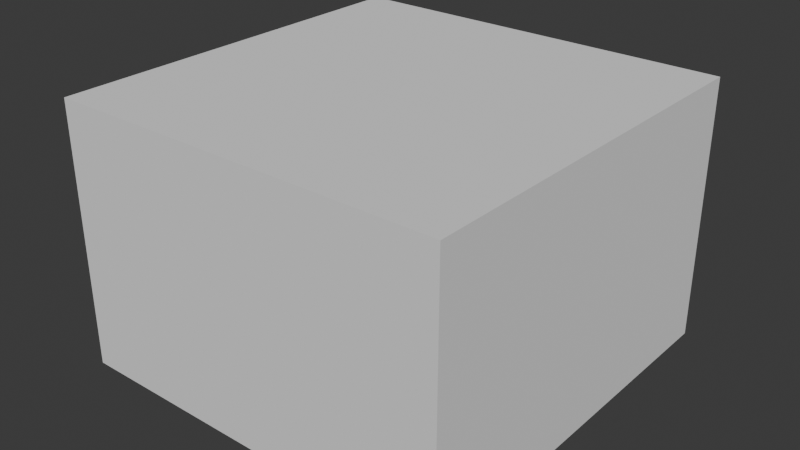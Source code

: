 # Source: Untitled.blend  (saved by Blender 4.4.32; exported with 4.5.12 LTS)
import bpy
from mathutils import Matrix  # noqa: F401  (used for matrix-valued properties, if any)

bpy.ops.wm.read_factory_settings(use_empty=True)
scene = bpy.context.scene
scene.name = 'Scene'

# ---- collections
col_house = bpy.data.collections.new('house'); scene.collection.children.link(col_house)

# ---- world
world_world = bpy.data.worlds.new('World'); scene.world = world_world
world_world.use_nodes = True; world_world.node_tree.nodes.clear()
_N = world_world.node_tree.nodes; _L = world_world.node_tree.links
n0 = _N.new('ShaderNodeOutputWorld'); n0.name = 'World Output'; n0.location = (300, 300)
n1 = _N.new('ShaderNodeBackground'); n1.name = 'Background'; n1.location = (10, 300)
n1.inputs[0].default_value = (0.05088, 0.05088, 0.05088, 1.0)
_L.new(n1.outputs[0], n0.inputs[0])
n0.is_active_output = True
world_world.color = (0.05088, 0.05088, 0.05088)
world_world.sun_shadow_jitter_overblur = 0.0

# ---- meshes
me_cube_001 = bpy.data.meshes.new('Cube.001')
me_cube_001.from_pydata([(-1.0, -1.0, -1.0), (-1.0, -1.0, 1.0), (-1.0, 1.0, -1.0), (-1.0, 1.0, 1.0), (1.0, -1.0, -1.0), (1.0, -1.0, 1.0), (1.0, 1.0, -1.0), (1.0, 1.0, 1.0)], [], [(0, 1, 3, 2), (2, 3, 7, 6), (6, 7, 5, 4), (4, 5, 1, 0), (2, 6, 4, 0), (7, 3, 1, 5)])
_uv = me_cube_001.uv_layers.new(name='UVMap')
_uv.uv.foreach_set('vector', [0.375, 0.0, 0.625, 0.0, 0.625, 0.25, 0.375, 0.25, 0.375, 0.25, 0.625, 0.25, 0.625, 0.5, 0.375, 0.5, 0.375, 0.5, 0.625, 0.5, 0.625, 0.75, 0.375, 0.75, 0.375, 0.75, 0.625, 0.75, 0.625, 1.0, 0.375, 1.0, 0.125, 0.5, 0.375, 0.5, 0.375, 0.75, 0.125, 0.75, 0.625, 0.5, 0.875, 0.5, 0.875, 0.75, 0.625, 0.75])
me_cube_001.update()
me_cube_004 = bpy.data.meshes.new('Cube.004')
me_cube_004.from_pydata([(-1.0, -1.0, -1.0), (-1.0, -1.0, 1.0), (-1.0, 1.0, -1.0), (-1.0, 1.0, 1.0), (1.0, -1.0, -1.0), (1.0, -1.0, 1.0), (1.0, 1.0, -1.0), (1.0, 1.0, 1.0)], [], [(0, 1, 3, 2), (2, 3, 7, 6), (6, 7, 5, 4), (4, 5, 1, 0), (2, 6, 4, 0), (7, 3, 1, 5)])
_uv = me_cube_004.uv_layers.new(name='UVMap')
_uv.uv.foreach_set('vector', [0.375, 0.0, 0.625, 0.0, 0.625, 0.25, 0.375, 0.25, 0.375, 0.25, 0.625, 0.25, 0.625, 0.5, 0.375, 0.5, 0.375, 0.5, 0.625, 0.5, 0.625, 0.75, 0.375, 0.75, 0.375, 0.75, 0.625, 0.75, 0.625, 1.0, 0.375, 1.0, 0.125, 0.5, 0.375, 0.5, 0.375, 0.75, 0.125, 0.75, 0.625, 0.5, 0.875, 0.5, 0.875, 0.75, 0.625, 0.75])
me_cube_004.update()
me_cube_005 = bpy.data.meshes.new('Cube.005')
me_cube_005.from_pydata([(-1.0, -1.0, -1.0), (-1.0, -1.0, 1.0), (-1.0, 1.0, -1.0), (-1.0, 1.0, 1.0), (1.0, -1.0, -1.0), (1.0, -1.0, 1.0), (1.0, 1.0, -1.0), (1.0, 1.0, 1.0)], [], [(0, 1, 3, 2), (2, 3, 7, 6), (6, 7, 5, 4), (4, 5, 1, 0), (2, 6, 4, 0), (7, 3, 1, 5)])
_uv = me_cube_005.uv_layers.new(name='UVMap')
_uv.uv.foreach_set('vector', [0.375, 0.0, 0.625, 0.0, 0.625, 0.25, 0.375, 0.25, 0.375, 0.25, 0.625, 0.25, 0.625, 0.5, 0.375, 0.5, 0.375, 0.5, 0.625, 0.5, 0.625, 0.75, 0.375, 0.75, 0.375, 0.75, 0.625, 0.75, 0.625, 1.0, 0.375, 1.0, 0.125, 0.5, 0.375, 0.5, 0.375, 0.75, 0.125, 0.75, 0.625, 0.5, 0.875, 0.5, 0.875, 0.75, 0.625, 0.75])
me_cube_005.update()
me_cube_007 = bpy.data.meshes.new('Cube.007')
me_cube_007.from_pydata([(-1.0, -1.0, -1.0), (-1.0, -1.0, 1.0), (-1.0, 1.0, -1.0), (-1.0, 1.0, 1.0), (1.0, -1.0, -1.0), (1.0, -1.0, 1.0), (1.0, 1.0, -1.0), (1.0, 1.0, 1.0)], [], [(0, 1, 3, 2), (2, 3, 7, 6), (6, 7, 5, 4), (4, 5, 1, 0), (2, 6, 4, 0), (7, 3, 1, 5)])
_uv = me_cube_007.uv_layers.new(name='UVMap')
_uv.uv.foreach_set('vector', [0.375, 0.0, 0.625, 0.0, 0.625, 0.25, 0.375, 0.25, 0.375, 0.25, 0.625, 0.25, 0.625, 0.5, 0.375, 0.5, 0.375, 0.5, 0.625, 0.5, 0.625, 0.75, 0.375, 0.75, 0.375, 0.75, 0.625, 0.75, 0.625, 1.0, 0.375, 1.0, 0.125, 0.5, 0.375, 0.5, 0.375, 0.75, 0.125, 0.75, 0.625, 0.5, 0.875, 0.5, 0.875, 0.75, 0.625, 0.75])
me_cube_007.update()
me_cube_008 = bpy.data.meshes.new('Cube.008')
me_cube_008.from_pydata([(-1.0, -1.0, -1.0), (-1.0, -1.0, 1.0), (-1.0, 1.0, -1.0), (-1.0, 1.0, 1.0), (1.0, -1.0, -1.0), (1.0, -1.0, 1.0), (1.0, 1.0, -1.0), (1.0, 1.0, 1.0)], [], [(0, 1, 3, 2), (2, 3, 7, 6), (6, 7, 5, 4), (4, 5, 1, 0), (2, 6, 4, 0), (7, 3, 1, 5)])
_uv = me_cube_008.uv_layers.new(name='UVMap')
_uv.uv.foreach_set('vector', [0.375, 0.0, 0.625, 0.0, 0.625, 0.25, 0.375, 0.25, 0.375, 0.25, 0.625, 0.25, 0.625, 0.5, 0.375, 0.5, 0.375, 0.5, 0.625, 0.5, 0.625, 0.75, 0.375, 0.75, 0.375, 0.75, 0.625, 0.75, 0.625, 1.0, 0.375, 1.0, 0.125, 0.5, 0.375, 0.5, 0.375, 0.75, 0.125, 0.75, 0.625, 0.5, 0.875, 0.5, 0.875, 0.75, 0.625, 0.75])
me_cube_008.update()
me_cube_009 = bpy.data.meshes.new('Cube.009')
me_cube_009.from_pydata([(-1.0, -1.0, -1.0), (-1.0, -1.0, 1.0), (-1.0, 1.0, -1.0), (-1.0, 1.0, 1.0), (1.0, -1.0, -1.0), (1.0, -1.0, 1.0), (1.0, 1.0, -1.0), (1.0, 1.0, 1.0)], [], [(0, 1, 3, 2), (2, 3, 7, 6), (6, 7, 5, 4), (4, 5, 1, 0), (2, 6, 4, 0), (7, 3, 1, 5)])
_uv = me_cube_009.uv_layers.new(name='UVMap')
_uv.uv.foreach_set('vector', [0.375, 0.0, 0.625, 0.0, 0.625, 0.25, 0.375, 0.25, 0.375, 0.25, 0.625, 0.25, 0.625, 0.5, 0.375, 0.5, 0.375, 0.5, 0.625, 0.5, 0.625, 0.75, 0.375, 0.75, 0.375, 0.75, 0.625, 0.75, 0.625, 1.0, 0.375, 1.0, 0.125, 0.5, 0.375, 0.5, 0.375, 0.75, 0.125, 0.75, 0.625, 0.5, 0.875, 0.5, 0.875, 0.75, 0.625, 0.75])
me_cube_009.update()
me_cube_010 = bpy.data.meshes.new('Cube.010')
me_cube_010.from_pydata([(-1.0, -1.0, -1.0), (-1.0, -1.0, 1.0), (-1.0, 1.0, -1.0), (-1.0, 1.0, 1.0), (1.0, -1.0, -1.0), (1.0, -1.0, 1.0), (1.0, 1.0, -1.0), (1.0, 1.0, 1.0)], [], [(0, 1, 3, 2), (2, 3, 7, 6), (6, 7, 5, 4), (4, 5, 1, 0), (2, 6, 4, 0), (7, 3, 1, 5)])
_uv = me_cube_010.uv_layers.new(name='UVMap')
_uv.uv.foreach_set('vector', [0.375, 0.0, 0.625, 0.0, 0.625, 0.25, 0.375, 0.25, 0.375, 0.25, 0.625, 0.25, 0.625, 0.5, 0.375, 0.5, 0.375, 0.5, 0.625, 0.5, 0.625, 0.75, 0.375, 0.75, 0.375, 0.75, 0.625, 0.75, 0.625, 1.0, 0.375, 1.0, 0.125, 0.5, 0.375, 0.5, 0.375, 0.75, 0.125, 0.75, 0.625, 0.5, 0.875, 0.5, 0.875, 0.75, 0.625, 0.75])
me_cube_010.update()
me_cube_011 = bpy.data.meshes.new('Cube.011')
me_cube_011.from_pydata([(-1.0, -1.0, -1.0), (-1.0, -1.0, 1.0), (-1.0, 1.0, -1.0), (-1.0, 1.0, 1.0), (1.0, -1.0, -1.0), (1.0, -1.0, 1.0), (1.0, 1.0, -1.0), (1.0, 1.0, 1.0)], [], [(0, 1, 3, 2), (2, 3, 7, 6), (6, 7, 5, 4), (4, 5, 1, 0), (2, 6, 4, 0), (7, 3, 1, 5)])
_uv = me_cube_011.uv_layers.new(name='UVMap')
_uv.uv.foreach_set('vector', [0.375, 0.0, 0.625, 0.0, 0.625, 0.25, 0.375, 0.25, 0.375, 0.25, 0.625, 0.25, 0.625, 0.5, 0.375, 0.5, 0.375, 0.5, 0.625, 0.5, 0.625, 0.75, 0.375, 0.75, 0.375, 0.75, 0.625, 0.75, 0.625, 1.0, 0.375, 1.0, 0.125, 0.5, 0.375, 0.5, 0.375, 0.75, 0.125, 0.75, 0.625, 0.5, 0.875, 0.5, 0.875, 0.75, 0.625, 0.75])
me_cube_011.update()
me_cube_012 = bpy.data.meshes.new('Cube.012')
me_cube_012.from_pydata([(-1.0, -1.0, -1.0), (-1.0, -1.0, 1.0), (-1.0, 1.0, -1.0), (-1.0, 1.0, 1.0), (1.0, -1.0, -1.0), (1.0, -1.0, 1.0), (1.0, 1.0, -1.0), (1.0, 1.0, 1.0)], [], [(0, 1, 3, 2), (2, 3, 7, 6), (6, 7, 5, 4), (4, 5, 1, 0), (2, 6, 4, 0), (7, 3, 1, 5)])
_uv = me_cube_012.uv_layers.new(name='UVMap')
_uv.uv.foreach_set('vector', [0.375, 0.0, 0.625, 0.0, 0.625, 0.25, 0.375, 0.25, 0.375, 0.25, 0.625, 0.25, 0.625, 0.5, 0.375, 0.5, 0.375, 0.5, 0.625, 0.5, 0.625, 0.75, 0.375, 0.75, 0.375, 0.75, 0.625, 0.75, 0.625, 1.0, 0.375, 1.0, 0.125, 0.5, 0.375, 0.5, 0.375, 0.75, 0.125, 0.75, 0.625, 0.5, 0.875, 0.5, 0.875, 0.75, 0.625, 0.75])
me_cube_012.update()
me_cube_013 = bpy.data.meshes.new('Cube.013')
me_cube_013.from_pydata([(-1.0, -1.0, -1.0), (-1.0, -1.0, 1.0), (-1.0, 1.0, -1.0), (-1.0, 1.0, 1.0), (1.0, -1.0, -1.0), (1.0, -1.0, 1.0), (1.0, 1.0, -1.0), (1.0, 1.0, 1.0)], [], [(0, 1, 3, 2), (2, 3, 7, 6), (6, 7, 5, 4), (4, 5, 1, 0), (2, 6, 4, 0), (7, 3, 1, 5)])
_uv = me_cube_013.uv_layers.new(name='UVMap')
_uv.uv.foreach_set('vector', [0.375, 0.0, 0.625, 0.0, 0.625, 0.25, 0.375, 0.25, 0.375, 0.25, 0.625, 0.25, 0.625, 0.5, 0.375, 0.5, 0.375, 0.5, 0.625, 0.5, 0.625, 0.75, 0.375, 0.75, 0.375, 0.75, 0.625, 0.75, 0.625, 1.0, 0.375, 1.0, 0.125, 0.5, 0.375, 0.5, 0.375, 0.75, 0.125, 0.75, 0.625, 0.5, 0.875, 0.5, 0.875, 0.75, 0.625, 0.75])
me_cube_013.update()
me_cube_014 = bpy.data.meshes.new('Cube.014')
me_cube_014.from_pydata([(-1.0, -1.0, -1.0), (-1.0, -1.0, 1.0), (-1.0, 1.0, -1.0), (-1.0, 1.0, 1.0), (1.0, -1.0, -1.0), (1.0, -1.0, 1.0), (1.0, 1.0, -1.0), (1.0, 1.0, 1.0)], [], [(0, 1, 3, 2), (2, 3, 7, 6), (6, 7, 5, 4), (4, 5, 1, 0), (2, 6, 4, 0), (7, 3, 1, 5)])
_uv = me_cube_014.uv_layers.new(name='UVMap')
_uv.uv.foreach_set('vector', [0.375, 0.0, 0.625, 0.0, 0.625, 0.25, 0.375, 0.25, 0.375, 0.25, 0.625, 0.25, 0.625, 0.5, 0.375, 0.5, 0.375, 0.5, 0.625, 0.5, 0.625, 0.75, 0.375, 0.75, 0.375, 0.75, 0.625, 0.75, 0.625, 1.0, 0.375, 1.0, 0.125, 0.5, 0.375, 0.5, 0.375, 0.75, 0.125, 0.75, 0.625, 0.5, 0.875, 0.5, 0.875, 0.75, 0.625, 0.75])
me_cube_014.update()
me_cube_015 = bpy.data.meshes.new('Cube.015')
me_cube_015.from_pydata([(-1.0, -1.0, -1.0), (-1.0, -1.0, 1.0), (-1.0, 1.0, -1.0), (-1.0, 1.0, 1.0), (1.0, -1.0, -1.0), (1.0, -1.0, 1.0), (1.0, 1.0, -1.0), (1.0, 1.0, 1.0)], [], [(0, 1, 3, 2), (2, 3, 7, 6), (6, 7, 5, 4), (4, 5, 1, 0), (2, 6, 4, 0), (7, 3, 1, 5)])
_uv = me_cube_015.uv_layers.new(name='UVMap')
_uv.uv.foreach_set('vector', [0.375, 0.0, 0.625, 0.0, 0.625, 0.25, 0.375, 0.25, 0.375, 0.25, 0.625, 0.25, 0.625, 0.5, 0.375, 0.5, 0.375, 0.5, 0.625, 0.5, 0.625, 0.75, 0.375, 0.75, 0.375, 0.75, 0.625, 0.75, 0.625, 1.0, 0.375, 1.0, 0.125, 0.5, 0.375, 0.5, 0.375, 0.75, 0.125, 0.75, 0.625, 0.5, 0.875, 0.5, 0.875, 0.75, 0.625, 0.75])
me_cube_015.update()
me_cube_016 = bpy.data.meshes.new('Cube.016')
me_cube_016.from_pydata([(-1.0, -1.0, -1.0), (-1.0, -1.0, 1.0), (-1.0, 1.0, -1.0), (-1.0, 1.0, 1.0), (1.0, -1.0, -1.0), (1.0, -1.0, 1.0), (1.0, 1.0, -1.0), (1.0, 1.0, 1.0)], [], [(0, 1, 3, 2), (2, 3, 7, 6), (6, 7, 5, 4), (4, 5, 1, 0), (2, 6, 4, 0), (7, 3, 1, 5)])
_uv = me_cube_016.uv_layers.new(name='UVMap')
_uv.uv.foreach_set('vector', [0.375, 0.0, 0.625, 0.0, 0.625, 0.25, 0.375, 0.25, 0.375, 0.25, 0.625, 0.25, 0.625, 0.5, 0.375, 0.5, 0.375, 0.5, 0.625, 0.5, 0.625, 0.75, 0.375, 0.75, 0.375, 0.75, 0.625, 0.75, 0.625, 1.0, 0.375, 1.0, 0.125, 0.5, 0.375, 0.5, 0.375, 0.75, 0.125, 0.75, 0.625, 0.5, 0.875, 0.5, 0.875, 0.75, 0.625, 0.75])
me_cube_016.update()
me_cube_017 = bpy.data.meshes.new('Cube.017')
me_cube_017.from_pydata([(-1.0, -1.0, -1.0), (-1.0, -1.0, 1.0), (-1.0, 1.0, -1.0), (-1.0, 1.0, 1.0), (1.0, -1.0, -1.0), (1.0, -1.0, 1.0), (1.0, 1.0, -1.0), (1.0, 1.0, 1.0)], [], [(0, 1, 3, 2), (2, 3, 7, 6), (6, 7, 5, 4), (4, 5, 1, 0), (2, 6, 4, 0), (7, 3, 1, 5)])
_uv = me_cube_017.uv_layers.new(name='UVMap')
_uv.uv.foreach_set('vector', [0.375, 0.0, 0.625, 0.0, 0.625, 0.25, 0.375, 0.25, 0.375, 0.25, 0.625, 0.25, 0.625, 0.5, 0.375, 0.5, 0.375, 0.5, 0.625, 0.5, 0.625, 0.75, 0.375, 0.75, 0.375, 0.75, 0.625, 0.75, 0.625, 1.0, 0.375, 1.0, 0.125, 0.5, 0.375, 0.5, 0.375, 0.75, 0.125, 0.75, 0.625, 0.5, 0.875, 0.5, 0.875, 0.75, 0.625, 0.75])
me_cube_017.update()
me_cube_018 = bpy.data.meshes.new('Cube.018')
me_cube_018.from_pydata([(-1.0, -1.0, -1.0), (-1.0, -1.0, 1.0), (-1.0, 1.0, -1.0), (-1.0, 1.0, 1.0), (1.0, -1.0, -1.0), (1.0, -1.0, 1.0), (1.0, 1.0, -1.0), (1.0, 1.0, 1.0)], [], [(0, 1, 3, 2), (2, 3, 7, 6), (6, 7, 5, 4), (4, 5, 1, 0), (2, 6, 4, 0), (7, 3, 1, 5)])
_uv = me_cube_018.uv_layers.new(name='UVMap')
_uv.uv.foreach_set('vector', [0.375, 0.0, 0.625, 0.0, 0.625, 0.25, 0.375, 0.25, 0.375, 0.25, 0.625, 0.25, 0.625, 0.5, 0.375, 0.5, 0.375, 0.5, 0.625, 0.5, 0.625, 0.75, 0.375, 0.75, 0.375, 0.75, 0.625, 0.75, 0.625, 1.0, 0.375, 1.0, 0.125, 0.5, 0.375, 0.5, 0.375, 0.75, 0.125, 0.75, 0.625, 0.5, 0.875, 0.5, 0.875, 0.75, 0.625, 0.75])
me_cube_018.update()
me_cube_019 = bpy.data.meshes.new('Cube.019')
me_cube_019.from_pydata([(-1.0, -1.0, -1.0), (-1.0, -1.0, 1.0), (-1.0, 1.0, -1.0), (-1.0, 1.0, 1.0), (1.0, -1.0, -1.0), (1.0, -1.0, 1.0), (1.0, 1.0, -1.0), (1.0, 1.0, 1.0)], [], [(0, 1, 3, 2), (2, 3, 7, 6), (6, 7, 5, 4), (4, 5, 1, 0), (2, 6, 4, 0), (7, 3, 1, 5)])
_uv = me_cube_019.uv_layers.new(name='UVMap')
_uv.uv.foreach_set('vector', [0.375, 0.0, 0.625, 0.0, 0.625, 0.25, 0.375, 0.25, 0.375, 0.25, 0.625, 0.25, 0.625, 0.5, 0.375, 0.5, 0.375, 0.5, 0.625, 0.5, 0.625, 0.75, 0.375, 0.75, 0.375, 0.75, 0.625, 0.75, 0.625, 1.0, 0.375, 1.0, 0.125, 0.5, 0.375, 0.5, 0.375, 0.75, 0.125, 0.75, 0.625, 0.5, 0.875, 0.5, 0.875, 0.75, 0.625, 0.75])
me_cube_019.update()
me_cube_020 = bpy.data.meshes.new('Cube.020')
me_cube_020.from_pydata([(-1.0, -1.0, -1.0), (-1.0, -1.0, 1.0), (-1.0, 1.0, -1.0), (-1.0, 1.0, 1.0), (1.0, -1.0, -1.0), (1.0, -1.0, 1.0), (1.0, 1.0, -1.0), (1.0, 1.0, 1.0)], [], [(0, 1, 3, 2), (2, 3, 7, 6), (6, 7, 5, 4), (4, 5, 1, 0), (2, 6, 4, 0), (7, 3, 1, 5)])
_uv = me_cube_020.uv_layers.new(name='UVMap')
_uv.uv.foreach_set('vector', [0.375, 0.0, 0.625, 0.0, 0.625, 0.25, 0.375, 0.25, 0.375, 0.25, 0.625, 0.25, 0.625, 0.5, 0.375, 0.5, 0.375, 0.5, 0.625, 0.5, 0.625, 0.75, 0.375, 0.75, 0.375, 0.75, 0.625, 0.75, 0.625, 1.0, 0.375, 1.0, 0.125, 0.5, 0.375, 0.5, 0.375, 0.75, 0.125, 0.75, 0.625, 0.5, 0.875, 0.5, 0.875, 0.75, 0.625, 0.75])
me_cube_020.update()
me_cube_021 = bpy.data.meshes.new('Cube.021')
me_cube_021.from_pydata([(-1.0, -1.0, -1.0), (-1.0, -1.0, 1.0), (-1.0, 1.0, -1.0), (-1.0, 1.0, 1.0), (1.0, -1.0, -1.0), (1.0, -1.0, 1.0), (1.0, 1.0, -1.0), (1.0, 1.0, 1.0)], [], [(0, 1, 3, 2), (2, 3, 7, 6), (6, 7, 5, 4), (4, 5, 1, 0), (2, 6, 4, 0), (7, 3, 1, 5)])
_uv = me_cube_021.uv_layers.new(name='UVMap')
_uv.uv.foreach_set('vector', [0.375, 0.0, 0.625, 0.0, 0.625, 0.25, 0.375, 0.25, 0.375, 0.25, 0.625, 0.25, 0.625, 0.5, 0.375, 0.5, 0.375, 0.5, 0.625, 0.5, 0.625, 0.75, 0.375, 0.75, 0.375, 0.75, 0.625, 0.75, 0.625, 1.0, 0.375, 1.0, 0.125, 0.5, 0.375, 0.5, 0.375, 0.75, 0.125, 0.75, 0.625, 0.5, 0.875, 0.5, 0.875, 0.75, 0.625, 0.75])
me_cube_021.update()

# ---- objects
ob_cube = bpy.data.objects.new('Cube', me_cube_001)
ob_cube_001 = bpy.data.objects.new('Cube.001', me_cube_004)
ob_cube_002 = bpy.data.objects.new('Cube.002', me_cube_005)
ob_cube_003 = bpy.data.objects.new('Cube.003', me_cube_007)
ob_cube_004 = bpy.data.objects.new('Cube.004', me_cube_008)
ob_cube_005 = bpy.data.objects.new('Cube.005', me_cube_009)
ob_cube_006 = bpy.data.objects.new('Cube.006', me_cube_010)
ob_cube_007 = bpy.data.objects.new('Cube.007', me_cube_011)
ob_cube_008 = bpy.data.objects.new('Cube.008', me_cube_012)
ob_cube_009 = bpy.data.objects.new('Cube.009', me_cube_013)
ob_cube_010 = bpy.data.objects.new('Cube.010', me_cube_014)
ob_cube_011 = bpy.data.objects.new('Cube.011', me_cube_015)
ob_cube_012 = bpy.data.objects.new('Cube.012', me_cube_016)
ob_cube_013 = bpy.data.objects.new('Cube.013', me_cube_017)
ob_cube_014 = bpy.data.objects.new('Cube.014', me_cube_018)
ob_cube_015 = bpy.data.objects.new('Cube.015', me_cube_019)
ob_cube_016 = bpy.data.objects.new('Cube.016', me_cube_020)
ob_cube_017 = bpy.data.objects.new('Cube.017', me_cube_021)

# ---- transforms, parenting, visibility, modifiers, constraints
ob_cube.location = (0.0, 0.0, 1.0)
ob_cube_001.location = (2.0, 0.0, 1.0)
ob_cube_002.location = (4.0, 0.0, 1.0)
ob_cube_003.location = (0.0, 2.0, 1.0)
ob_cube_004.location = (2.0, 2.0, 1.0)
ob_cube_005.location = (4.0, 2.0, 1.0)
ob_cube_006.location = (0.0, -2.0, 1.0)
ob_cube_007.location = (2.0, -2.0, 1.0)
ob_cube_008.location = (4.0, -2.0, 1.0)
ob_cube_009.location = (0.0, 0.0, 3.0)
ob_cube_010.location = (2.0, 0.0, 3.0)
ob_cube_011.location = (4.0, 0.0, 3.0)
ob_cube_012.location = (0.0, 2.0, 3.0)
ob_cube_013.location = (2.0, 2.0, 3.0)
ob_cube_014.location = (4.0, 2.0, 3.0)
ob_cube_015.location = (0.0, -2.0, 3.0)
ob_cube_016.location = (2.0, -2.0, 3.0)
ob_cube_017.location = (4.0, -2.0, 3.0)

# ---- collection membership
col_house.objects.link(ob_cube)
col_house.objects.link(ob_cube_001)
col_house.objects.link(ob_cube_002)
col_house.objects.link(ob_cube_003)
col_house.objects.link(ob_cube_004)
col_house.objects.link(ob_cube_005)
col_house.objects.link(ob_cube_006)
col_house.objects.link(ob_cube_007)
col_house.objects.link(ob_cube_008)
col_house.objects.link(ob_cube_009)
col_house.objects.link(ob_cube_010)
col_house.objects.link(ob_cube_011)
col_house.objects.link(ob_cube_012)
col_house.objects.link(ob_cube_013)
col_house.objects.link(ob_cube_014)
col_house.objects.link(ob_cube_015)
col_house.objects.link(ob_cube_016)
col_house.objects.link(ob_cube_017)

# ---- scene / render settings (as saved in the file)
scene.frame_start = 1; scene.frame_end = 250; scene.frame_set(1)
scene.render.engine = 'BLENDER_EEVEE_NEXT'
bpy.context.view_layer.update()

# ---- added for rendering (the .blend has no active camera and no usable light): camera, sun
cam_auto = bpy.data.cameras.new('AutoCamera')
cam_auto.lens = 50.0
cam_auto.sensor_width = 36.0
cam_auto.clip_end = 1000.0
ob_auto_camera = bpy.data.objects.new('AutoCamera', cam_auto)
scene.collection.objects.link(ob_auto_camera)
ob_auto_camera.location = (10.6794, -10.4153, 8.9435)
ob_auto_camera.rotation_euler = (1.09748, -7.21219e-08, 0.694738)
scene.camera = ob_auto_camera
light_auto_sun = bpy.data.lights.new('AutoSun', 'SUN')
light_auto_sun.energy = 3.0
light_auto_sun.angle = 0.0523599
ob_auto_sun = bpy.data.objects.new('AutoSun', light_auto_sun)
scene.collection.objects.link(ob_auto_sun)
ob_auto_sun.rotation_euler = (0.872665, 0.174533, 0.523599)
bpy.context.view_layer.update()
